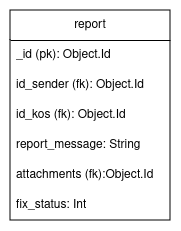

The diagram above was exported from draw.io. Its source (the exported page's mxGraphModel, read from the mxfile embedded in the PNG):
<mxGraphModel dx="1218" dy="1746" grid="1" gridSize="10" guides="1" tooltips="1" connect="1" arrows="1" fold="1" page="1" pageScale="1" pageWidth="850" pageHeight="1100" math="0" shadow="0">
  <root>
    <mxCell id="0" />
    <mxCell id="1" parent="0" />
    <mxCell id="2" value="report" style="swimlane;fontStyle=0;childLayout=stackLayout;horizontal=1;startSize=30;horizontalStack=0;resizeParent=1;resizeParentMax=0;resizeLast=0;collapsible=1;marginBottom=0;whiteSpace=wrap;html=1;" vertex="1" parent="1">
      <mxGeometry x="90" y="420" width="160" height="210" as="geometry" />
    </mxCell>
    <mxCell id="3" value="&lt;div&gt;_id (pk): Object.Id&lt;br&gt;&lt;/div&gt;" style="text;strokeColor=none;fillColor=none;align=left;verticalAlign=middle;spacingLeft=4;spacingRight=4;overflow=hidden;points=[[0,0.5],[1,0.5]];portConstraint=eastwest;rotatable=0;whiteSpace=wrap;html=1;" vertex="1" parent="2">
      <mxGeometry y="30" width="160" height="30" as="geometry" />
    </mxCell>
    <mxCell id="4" value="id_sender (fk): Object.Id" style="text;strokeColor=none;fillColor=none;align=left;verticalAlign=middle;spacingLeft=4;spacingRight=4;overflow=hidden;points=[[0,0.5],[1,0.5]];portConstraint=eastwest;rotatable=0;whiteSpace=wrap;html=1;" vertex="1" parent="2">
      <mxGeometry y="60" width="160" height="30" as="geometry" />
    </mxCell>
    <mxCell id="5" value="id_kos (fk): Object.Id" style="text;strokeColor=none;fillColor=none;align=left;verticalAlign=middle;spacingLeft=4;spacingRight=4;overflow=hidden;points=[[0,0.5],[1,0.5]];portConstraint=eastwest;rotatable=0;whiteSpace=wrap;html=1;" vertex="1" parent="2">
      <mxGeometry y="90" width="160" height="30" as="geometry" />
    </mxCell>
    <mxCell id="6" value="report_message: String" style="text;strokeColor=none;fillColor=none;align=left;verticalAlign=middle;spacingLeft=4;spacingRight=4;overflow=hidden;points=[[0,0.5],[1,0.5]];portConstraint=eastwest;rotatable=0;whiteSpace=wrap;html=1;" vertex="1" parent="2">
      <mxGeometry y="120" width="160" height="30" as="geometry" />
    </mxCell>
    <mxCell id="7" value="attachments (fk):Object.Id" style="text;strokeColor=none;fillColor=none;align=left;verticalAlign=middle;spacingLeft=4;spacingRight=4;overflow=hidden;points=[[0,0.5],[1,0.5]];portConstraint=eastwest;rotatable=0;whiteSpace=wrap;html=1;" vertex="1" parent="2">
      <mxGeometry y="150" width="160" height="30" as="geometry" />
    </mxCell>
    <mxCell id="8" value="fix_status: Int" style="text;strokeColor=none;fillColor=none;align=left;verticalAlign=middle;spacingLeft=4;spacingRight=4;overflow=hidden;points=[[0,0.5],[1,0.5]];portConstraint=eastwest;rotatable=0;whiteSpace=wrap;html=1;" vertex="1" parent="2">
      <mxGeometry y="180" width="160" height="30" as="geometry" />
    </mxCell>
  </root>
</mxGraphModel>